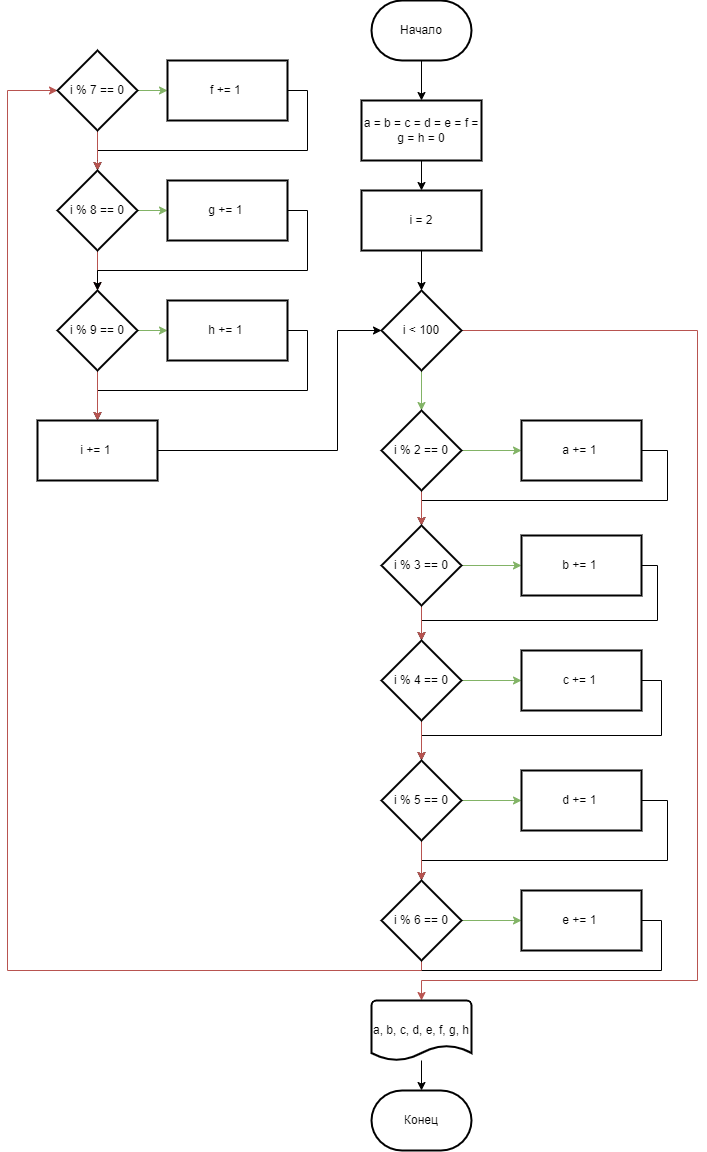

The diagram above was exported from draw.io. Its source (the exported page's mxGraphModel, read from the mxfile embedded in the PNG):
<mxGraphModel dx="1580" dy="847" grid="1" gridSize="10" guides="1" tooltips="1" connect="1" arrows="1" fold="1" page="1" pageScale="1" pageWidth="827" pageHeight="1169" math="0" shadow="0">
  <root>
    <mxCell id="0" />
    <mxCell id="1" parent="0" />
    <mxCell id="J3mxngO2zn_T0w6uyWIM-53" style="edgeStyle=orthogonalEdgeStyle;rounded=0;orthogonalLoop=1;jettySize=auto;html=1;exitX=1;exitY=0.5;exitDx=0;exitDy=0;entryX=0.5;entryY=0;entryDx=0;entryDy=0;fontColor=#000000;" edge="1" parent="1" source="J3mxngO2zn_T0w6uyWIM-43" target="J3mxngO2zn_T0w6uyWIM-50">
      <mxGeometry relative="1" as="geometry" />
    </mxCell>
    <mxCell id="J3mxngO2zn_T0w6uyWIM-47" style="edgeStyle=orthogonalEdgeStyle;rounded=0;orthogonalLoop=1;jettySize=auto;html=1;entryX=0.5;entryY=0;entryDx=0;entryDy=0;fontColor=#000000;" edge="1" parent="1" source="J3mxngO2zn_T0w6uyWIM-41" target="J3mxngO2zn_T0w6uyWIM-26">
      <mxGeometry relative="1" as="geometry">
        <Array as="points">
          <mxPoint x="330" y="100" />
          <mxPoint x="330" y="160" />
          <mxPoint x="120" y="160" />
        </Array>
      </mxGeometry>
    </mxCell>
    <mxCell id="J3mxngO2zn_T0w6uyWIM-61" style="edgeStyle=orthogonalEdgeStyle;rounded=0;orthogonalLoop=1;jettySize=auto;html=1;exitX=1;exitY=0.5;exitDx=0;exitDy=0;fontColor=#000000;endArrow=none;endFill=0;" edge="1" parent="1" source="J3mxngO2zn_T0w6uyWIM-40">
      <mxGeometry relative="1" as="geometry">
        <mxPoint x="440" y="980" as="targetPoint" />
        <Array as="points">
          <mxPoint x="684" y="930" />
          <mxPoint x="684" y="980" />
        </Array>
      </mxGeometry>
    </mxCell>
    <mxCell id="J3mxngO2zn_T0w6uyWIM-59" style="edgeStyle=orthogonalEdgeStyle;rounded=0;orthogonalLoop=1;jettySize=auto;html=1;entryX=0.5;entryY=0;entryDx=0;entryDy=0;fontColor=#000000;" edge="1" parent="1" source="J3mxngO2zn_T0w6uyWIM-39" target="J3mxngO2zn_T0w6uyWIM-18">
      <mxGeometry relative="1" as="geometry">
        <Array as="points">
          <mxPoint x="690" y="810" />
          <mxPoint x="690" y="870" />
          <mxPoint x="444" y="870" />
        </Array>
      </mxGeometry>
    </mxCell>
    <mxCell id="J3mxngO2zn_T0w6uyWIM-56" style="edgeStyle=orthogonalEdgeStyle;rounded=0;orthogonalLoop=1;jettySize=auto;html=1;exitX=1;exitY=0.5;exitDx=0;exitDy=0;entryX=0.5;entryY=0;entryDx=0;entryDy=0;fontColor=#000000;" edge="1" parent="1" source="J3mxngO2zn_T0w6uyWIM-38" target="J3mxngO2zn_T0w6uyWIM-16">
      <mxGeometry relative="1" as="geometry" />
    </mxCell>
    <mxCell id="J3mxngO2zn_T0w6uyWIM-55" style="edgeStyle=orthogonalEdgeStyle;rounded=0;orthogonalLoop=1;jettySize=auto;html=1;entryX=0.5;entryY=0;entryDx=0;entryDy=0;fontColor=#000000;" edge="1" parent="1" source="J3mxngO2zn_T0w6uyWIM-37" target="J3mxngO2zn_T0w6uyWIM-14">
      <mxGeometry relative="1" as="geometry">
        <Array as="points">
          <mxPoint x="680" y="575" />
          <mxPoint x="680" y="630" />
          <mxPoint x="444" y="630" />
        </Array>
      </mxGeometry>
    </mxCell>
    <mxCell id="J3mxngO2zn_T0w6uyWIM-54" style="edgeStyle=orthogonalEdgeStyle;rounded=0;orthogonalLoop=1;jettySize=auto;html=1;entryX=0.5;entryY=0;entryDx=0;entryDy=0;fontColor=#000000;" edge="1" parent="1" source="J3mxngO2zn_T0w6uyWIM-35" target="J3mxngO2zn_T0w6uyWIM-12">
      <mxGeometry relative="1" as="geometry">
        <Array as="points">
          <mxPoint x="690" y="460" />
          <mxPoint x="690" y="510" />
          <mxPoint x="444" y="510" />
        </Array>
      </mxGeometry>
    </mxCell>
    <mxCell id="J3mxngO2zn_T0w6uyWIM-3" value="" style="edgeStyle=orthogonalEdgeStyle;rounded=0;orthogonalLoop=1;jettySize=auto;html=1;" edge="1" parent="1" source="J3mxngO2zn_T0w6uyWIM-1" target="J3mxngO2zn_T0w6uyWIM-2">
      <mxGeometry relative="1" as="geometry" />
    </mxCell>
    <mxCell id="J3mxngO2zn_T0w6uyWIM-1" value="Начало" style="strokeWidth=2;html=1;shape=mxgraph.flowchart.terminator;whiteSpace=wrap;" vertex="1" parent="1">
      <mxGeometry x="394" y="10" width="100" height="60" as="geometry" />
    </mxCell>
    <mxCell id="J3mxngO2zn_T0w6uyWIM-5" value="" style="edgeStyle=orthogonalEdgeStyle;rounded=0;orthogonalLoop=1;jettySize=auto;html=1;" edge="1" parent="1" source="J3mxngO2zn_T0w6uyWIM-2" target="J3mxngO2zn_T0w6uyWIM-4">
      <mxGeometry relative="1" as="geometry" />
    </mxCell>
    <mxCell id="J3mxngO2zn_T0w6uyWIM-2" value="a = b = c = d = e = f = g = h = 0" style="whiteSpace=wrap;html=1;strokeWidth=2;" vertex="1" parent="1">
      <mxGeometry x="384" y="110" width="120" height="60" as="geometry" />
    </mxCell>
    <mxCell id="J3mxngO2zn_T0w6uyWIM-7" value="" style="edgeStyle=orthogonalEdgeStyle;rounded=0;orthogonalLoop=1;jettySize=auto;html=1;" edge="1" parent="1" source="J3mxngO2zn_T0w6uyWIM-4" target="J3mxngO2zn_T0w6uyWIM-6">
      <mxGeometry relative="1" as="geometry" />
    </mxCell>
    <mxCell id="J3mxngO2zn_T0w6uyWIM-4" value="i = 2" style="whiteSpace=wrap;html=1;strokeWidth=2;" vertex="1" parent="1">
      <mxGeometry x="384" y="200" width="120" height="60" as="geometry" />
    </mxCell>
    <mxCell id="J3mxngO2zn_T0w6uyWIM-11" value="" style="edgeStyle=orthogonalEdgeStyle;rounded=0;orthogonalLoop=1;jettySize=auto;html=1;fontColor=#000000;fillColor=#d5e8d4;strokeColor=#82b366;" edge="1" parent="1" source="J3mxngO2zn_T0w6uyWIM-6" target="J3mxngO2zn_T0w6uyWIM-10">
      <mxGeometry relative="1" as="geometry" />
    </mxCell>
    <mxCell id="J3mxngO2zn_T0w6uyWIM-34" style="edgeStyle=orthogonalEdgeStyle;rounded=0;orthogonalLoop=1;jettySize=auto;html=1;exitX=1;exitY=0.5;exitDx=0;exitDy=0;entryX=0.5;entryY=0;entryDx=0;entryDy=0;entryPerimeter=0;fontColor=#000000;fillColor=#f8cecc;strokeColor=#b85450;" edge="1" parent="1" source="J3mxngO2zn_T0w6uyWIM-6" target="J3mxngO2zn_T0w6uyWIM-32">
      <mxGeometry relative="1" as="geometry">
        <Array as="points">
          <mxPoint x="720" y="340" />
          <mxPoint x="720" y="990" />
          <mxPoint x="444" y="990" />
        </Array>
      </mxGeometry>
    </mxCell>
    <mxCell id="J3mxngO2zn_T0w6uyWIM-6" value="i &amp;lt; 100" style="rhombus;whiteSpace=wrap;html=1;strokeWidth=2;" vertex="1" parent="1">
      <mxGeometry x="404" y="300" width="80" height="80" as="geometry" />
    </mxCell>
    <mxCell id="J3mxngO2zn_T0w6uyWIM-13" value="" style="edgeStyle=orthogonalEdgeStyle;rounded=0;orthogonalLoop=1;jettySize=auto;html=1;fontColor=#000000;fillColor=#f8cecc;strokeColor=#b85450;" edge="1" parent="1" source="J3mxngO2zn_T0w6uyWIM-10" target="J3mxngO2zn_T0w6uyWIM-12">
      <mxGeometry relative="1" as="geometry" />
    </mxCell>
    <mxCell id="J3mxngO2zn_T0w6uyWIM-36" value="" style="edgeStyle=orthogonalEdgeStyle;rounded=0;orthogonalLoop=1;jettySize=auto;html=1;fontColor=#000000;fillColor=#d5e8d4;strokeColor=#82b366;" edge="1" parent="1" source="J3mxngO2zn_T0w6uyWIM-10" target="J3mxngO2zn_T0w6uyWIM-35">
      <mxGeometry relative="1" as="geometry" />
    </mxCell>
    <mxCell id="J3mxngO2zn_T0w6uyWIM-10" value="i % 2 == 0" style="rhombus;whiteSpace=wrap;html=1;strokeWidth=2;" vertex="1" parent="1">
      <mxGeometry x="404" y="420" width="80" height="80" as="geometry" />
    </mxCell>
    <mxCell id="J3mxngO2zn_T0w6uyWIM-15" value="" style="edgeStyle=orthogonalEdgeStyle;rounded=0;orthogonalLoop=1;jettySize=auto;html=1;fontColor=#000000;fillColor=#f8cecc;strokeColor=#b85450;" edge="1" parent="1" source="J3mxngO2zn_T0w6uyWIM-12" target="J3mxngO2zn_T0w6uyWIM-14">
      <mxGeometry relative="1" as="geometry" />
    </mxCell>
    <mxCell id="J3mxngO2zn_T0w6uyWIM-63" value="" style="edgeStyle=orthogonalEdgeStyle;rounded=0;orthogonalLoop=1;jettySize=auto;html=1;fontColor=#000000;endArrow=classic;endFill=1;fillColor=#d5e8d4;strokeColor=#82b366;" edge="1" parent="1" source="J3mxngO2zn_T0w6uyWIM-12" target="J3mxngO2zn_T0w6uyWIM-37">
      <mxGeometry relative="1" as="geometry" />
    </mxCell>
    <mxCell id="J3mxngO2zn_T0w6uyWIM-12" value="i % 3 == 0" style="rhombus;whiteSpace=wrap;html=1;strokeWidth=2;" vertex="1" parent="1">
      <mxGeometry x="404" y="535" width="80" height="80" as="geometry" />
    </mxCell>
    <mxCell id="J3mxngO2zn_T0w6uyWIM-17" value="" style="edgeStyle=orthogonalEdgeStyle;rounded=0;orthogonalLoop=1;jettySize=auto;html=1;fontColor=#000000;fillColor=#f8cecc;strokeColor=#b85450;" edge="1" parent="1" source="J3mxngO2zn_T0w6uyWIM-14" target="J3mxngO2zn_T0w6uyWIM-16">
      <mxGeometry relative="1" as="geometry" />
    </mxCell>
    <mxCell id="J3mxngO2zn_T0w6uyWIM-57" value="" style="edgeStyle=orthogonalEdgeStyle;rounded=0;orthogonalLoop=1;jettySize=auto;html=1;fontColor=#000000;fillColor=#d5e8d4;strokeColor=#82b366;" edge="1" parent="1" source="J3mxngO2zn_T0w6uyWIM-14" target="J3mxngO2zn_T0w6uyWIM-38">
      <mxGeometry relative="1" as="geometry" />
    </mxCell>
    <mxCell id="J3mxngO2zn_T0w6uyWIM-14" value="i % 4 == 0" style="rhombus;whiteSpace=wrap;html=1;strokeWidth=2;" vertex="1" parent="1">
      <mxGeometry x="404" y="650" width="80" height="80" as="geometry" />
    </mxCell>
    <mxCell id="J3mxngO2zn_T0w6uyWIM-19" value="" style="edgeStyle=orthogonalEdgeStyle;rounded=0;orthogonalLoop=1;jettySize=auto;html=1;fontColor=#000000;fillColor=#f8cecc;strokeColor=#b85450;" edge="1" parent="1" source="J3mxngO2zn_T0w6uyWIM-16" target="J3mxngO2zn_T0w6uyWIM-18">
      <mxGeometry relative="1" as="geometry" />
    </mxCell>
    <mxCell id="J3mxngO2zn_T0w6uyWIM-58" value="" style="edgeStyle=orthogonalEdgeStyle;rounded=0;orthogonalLoop=1;jettySize=auto;html=1;fontColor=#000000;fillColor=#d5e8d4;strokeColor=#82b366;" edge="1" parent="1" source="J3mxngO2zn_T0w6uyWIM-16" target="J3mxngO2zn_T0w6uyWIM-39">
      <mxGeometry relative="1" as="geometry" />
    </mxCell>
    <mxCell id="J3mxngO2zn_T0w6uyWIM-16" value="i % 5 == 0" style="rhombus;whiteSpace=wrap;html=1;strokeWidth=2;" vertex="1" parent="1">
      <mxGeometry x="404" y="770" width="80" height="80" as="geometry" />
    </mxCell>
    <mxCell id="J3mxngO2zn_T0w6uyWIM-21" value="" style="edgeStyle=orthogonalEdgeStyle;rounded=0;orthogonalLoop=1;jettySize=auto;html=1;fontColor=#000000;fillColor=#f8cecc;strokeColor=#b85450;" edge="1" parent="1" source="J3mxngO2zn_T0w6uyWIM-18" target="J3mxngO2zn_T0w6uyWIM-20">
      <mxGeometry relative="1" as="geometry">
        <Array as="points">
          <mxPoint x="444" y="980" />
          <mxPoint x="30" y="980" />
          <mxPoint x="30" y="100" />
        </Array>
      </mxGeometry>
    </mxCell>
    <mxCell id="J3mxngO2zn_T0w6uyWIM-62" value="" style="edgeStyle=orthogonalEdgeStyle;rounded=0;orthogonalLoop=1;jettySize=auto;html=1;fontColor=#000000;endArrow=classic;endFill=1;fillColor=#d5e8d4;strokeColor=#82b366;" edge="1" parent="1" source="J3mxngO2zn_T0w6uyWIM-18" target="J3mxngO2zn_T0w6uyWIM-40">
      <mxGeometry relative="1" as="geometry" />
    </mxCell>
    <mxCell id="J3mxngO2zn_T0w6uyWIM-18" value="i % 6 == 0" style="rhombus;whiteSpace=wrap;html=1;strokeWidth=2;" vertex="1" parent="1">
      <mxGeometry x="404" y="890" width="80" height="80" as="geometry" />
    </mxCell>
    <mxCell id="J3mxngO2zn_T0w6uyWIM-27" value="" style="edgeStyle=orthogonalEdgeStyle;rounded=0;orthogonalLoop=1;jettySize=auto;html=1;fontColor=#000000;fillColor=#f8cecc;strokeColor=#b85450;" edge="1" parent="1" source="J3mxngO2zn_T0w6uyWIM-20" target="J3mxngO2zn_T0w6uyWIM-26">
      <mxGeometry relative="1" as="geometry">
        <Array as="points">
          <mxPoint x="120" y="170" />
          <mxPoint x="120" y="170" />
        </Array>
      </mxGeometry>
    </mxCell>
    <mxCell id="J3mxngO2zn_T0w6uyWIM-44" value="" style="edgeStyle=orthogonalEdgeStyle;rounded=0;orthogonalLoop=1;jettySize=auto;html=1;fontColor=#000000;fillColor=#d5e8d4;strokeColor=#82b366;" edge="1" parent="1" source="J3mxngO2zn_T0w6uyWIM-20" target="J3mxngO2zn_T0w6uyWIM-41">
      <mxGeometry relative="1" as="geometry" />
    </mxCell>
    <mxCell id="J3mxngO2zn_T0w6uyWIM-20" value="i % 7 == 0" style="rhombus;whiteSpace=wrap;html=1;strokeWidth=2;" vertex="1" parent="1">
      <mxGeometry x="80" y="60" width="80" height="80" as="geometry" />
    </mxCell>
    <mxCell id="J3mxngO2zn_T0w6uyWIM-29" value="" style="edgeStyle=orthogonalEdgeStyle;rounded=0;orthogonalLoop=1;jettySize=auto;html=1;fontColor=#000000;fillColor=#f8cecc;strokeColor=#b85450;" edge="1" parent="1" source="J3mxngO2zn_T0w6uyWIM-26" target="J3mxngO2zn_T0w6uyWIM-28">
      <mxGeometry relative="1" as="geometry" />
    </mxCell>
    <mxCell id="J3mxngO2zn_T0w6uyWIM-45" value="" style="edgeStyle=orthogonalEdgeStyle;rounded=0;orthogonalLoop=1;jettySize=auto;html=1;fontColor=#000000;fillColor=#d5e8d4;strokeColor=#82b366;" edge="1" parent="1" source="J3mxngO2zn_T0w6uyWIM-26" target="J3mxngO2zn_T0w6uyWIM-42">
      <mxGeometry relative="1" as="geometry" />
    </mxCell>
    <mxCell id="J3mxngO2zn_T0w6uyWIM-26" value="i % 8 == 0" style="rhombus;whiteSpace=wrap;html=1;strokeWidth=2;" vertex="1" parent="1">
      <mxGeometry x="80" y="180" width="80" height="80" as="geometry" />
    </mxCell>
    <mxCell id="J3mxngO2zn_T0w6uyWIM-46" value="" style="edgeStyle=orthogonalEdgeStyle;rounded=0;orthogonalLoop=1;jettySize=auto;html=1;fontColor=#000000;fillColor=#d5e8d4;strokeColor=#82b366;" edge="1" parent="1" source="J3mxngO2zn_T0w6uyWIM-28" target="J3mxngO2zn_T0w6uyWIM-43">
      <mxGeometry relative="1" as="geometry" />
    </mxCell>
    <mxCell id="J3mxngO2zn_T0w6uyWIM-51" value="" style="edgeStyle=orthogonalEdgeStyle;rounded=0;orthogonalLoop=1;jettySize=auto;html=1;fontColor=#000000;fillColor=#f8cecc;strokeColor=#b85450;" edge="1" parent="1" source="J3mxngO2zn_T0w6uyWIM-28" target="J3mxngO2zn_T0w6uyWIM-50">
      <mxGeometry relative="1" as="geometry" />
    </mxCell>
    <mxCell id="J3mxngO2zn_T0w6uyWIM-28" value="i % 9 == 0" style="rhombus;whiteSpace=wrap;html=1;strokeWidth=2;" vertex="1" parent="1">
      <mxGeometry x="80" y="300" width="80" height="80" as="geometry" />
    </mxCell>
    <mxCell id="J3mxngO2zn_T0w6uyWIM-31" value="Конец" style="strokeWidth=2;html=1;shape=mxgraph.flowchart.terminator;whiteSpace=wrap;" vertex="1" parent="1">
      <mxGeometry x="394" y="1100" width="100" height="60" as="geometry" />
    </mxCell>
    <mxCell id="J3mxngO2zn_T0w6uyWIM-33" value="" style="edgeStyle=orthogonalEdgeStyle;rounded=0;orthogonalLoop=1;jettySize=auto;html=1;fontColor=#000000;" edge="1" parent="1" source="J3mxngO2zn_T0w6uyWIM-32" target="J3mxngO2zn_T0w6uyWIM-31">
      <mxGeometry relative="1" as="geometry" />
    </mxCell>
    <mxCell id="J3mxngO2zn_T0w6uyWIM-32" value="a, b, c, d, e, f, g, h" style="strokeWidth=2;html=1;shape=mxgraph.flowchart.document2;whiteSpace=wrap;size=0.25;fontColor=#000000;" vertex="1" parent="1">
      <mxGeometry x="394" y="1010" width="100" height="60" as="geometry" />
    </mxCell>
    <mxCell id="J3mxngO2zn_T0w6uyWIM-35" value="a += 1&amp;nbsp;" style="whiteSpace=wrap;html=1;strokeWidth=2;" vertex="1" parent="1">
      <mxGeometry x="544" y="430" width="120" height="60" as="geometry" />
    </mxCell>
    <mxCell id="J3mxngO2zn_T0w6uyWIM-37" value="b += 1&amp;nbsp;" style="whiteSpace=wrap;html=1;strokeWidth=2;" vertex="1" parent="1">
      <mxGeometry x="544" y="545" width="120" height="60" as="geometry" />
    </mxCell>
    <mxCell id="J3mxngO2zn_T0w6uyWIM-38" value="c += 1&amp;nbsp;" style="whiteSpace=wrap;html=1;strokeWidth=2;" vertex="1" parent="1">
      <mxGeometry x="544" y="660" width="120" height="60" as="geometry" />
    </mxCell>
    <mxCell id="J3mxngO2zn_T0w6uyWIM-39" value="d += 1&amp;nbsp;" style="whiteSpace=wrap;html=1;strokeWidth=2;" vertex="1" parent="1">
      <mxGeometry x="544" y="780" width="120" height="60" as="geometry" />
    </mxCell>
    <mxCell id="J3mxngO2zn_T0w6uyWIM-40" value="e += 1&amp;nbsp;" style="whiteSpace=wrap;html=1;strokeWidth=2;" vertex="1" parent="1">
      <mxGeometry x="544" y="900" width="120" height="60" as="geometry" />
    </mxCell>
    <mxCell id="J3mxngO2zn_T0w6uyWIM-41" value="f += 1&amp;nbsp;" style="whiteSpace=wrap;html=1;strokeWidth=2;" vertex="1" parent="1">
      <mxGeometry x="190" y="70" width="120" height="60" as="geometry" />
    </mxCell>
    <mxCell id="J3mxngO2zn_T0w6uyWIM-48" style="edgeStyle=orthogonalEdgeStyle;rounded=0;orthogonalLoop=1;jettySize=auto;html=1;entryX=0.5;entryY=0;entryDx=0;entryDy=0;fontColor=#000000;" edge="1" parent="1" source="J3mxngO2zn_T0w6uyWIM-42" target="J3mxngO2zn_T0w6uyWIM-28">
      <mxGeometry relative="1" as="geometry">
        <Array as="points">
          <mxPoint x="330" y="220" />
          <mxPoint x="330" y="280" />
          <mxPoint x="120" y="280" />
        </Array>
      </mxGeometry>
    </mxCell>
    <mxCell id="J3mxngO2zn_T0w6uyWIM-42" value="g += 1&amp;nbsp;" style="whiteSpace=wrap;html=1;strokeWidth=2;" vertex="1" parent="1">
      <mxGeometry x="190" y="190" width="120" height="60" as="geometry" />
    </mxCell>
    <mxCell id="J3mxngO2zn_T0w6uyWIM-43" value="h += 1&amp;nbsp;" style="whiteSpace=wrap;html=1;strokeWidth=2;" vertex="1" parent="1">
      <mxGeometry x="190" y="310" width="120" height="60" as="geometry" />
    </mxCell>
    <mxCell id="J3mxngO2zn_T0w6uyWIM-52" style="edgeStyle=orthogonalEdgeStyle;rounded=0;orthogonalLoop=1;jettySize=auto;html=1;entryX=0;entryY=0.5;entryDx=0;entryDy=0;fontColor=#000000;" edge="1" parent="1" source="J3mxngO2zn_T0w6uyWIM-50" target="J3mxngO2zn_T0w6uyWIM-6">
      <mxGeometry relative="1" as="geometry">
        <Array as="points">
          <mxPoint x="360" y="460" />
          <mxPoint x="360" y="340" />
        </Array>
      </mxGeometry>
    </mxCell>
    <mxCell id="J3mxngO2zn_T0w6uyWIM-50" value="i += 1&amp;nbsp;" style="whiteSpace=wrap;html=1;strokeWidth=2;" vertex="1" parent="1">
      <mxGeometry x="60" y="430" width="120" height="60" as="geometry" />
    </mxCell>
  </root>
</mxGraphModel>